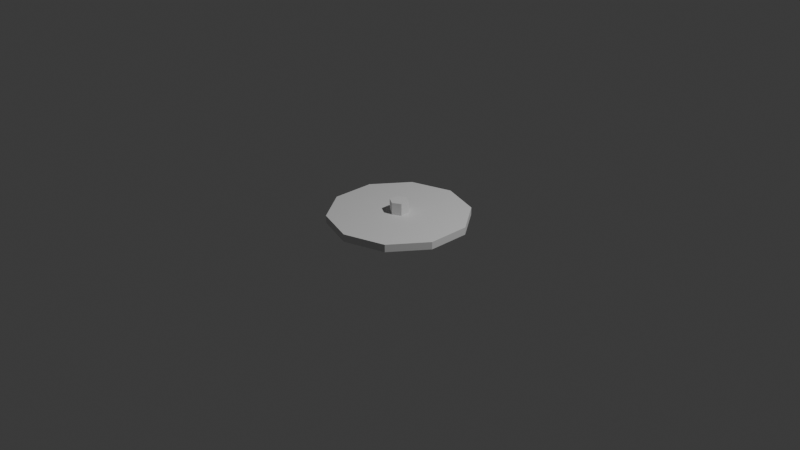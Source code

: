 # Source: pot_lid_001.blend  (saved by Blender 5.1.30; exported with 4.5.12 LTS)
import bpy
from mathutils import Matrix  # noqa: F401  (used for matrix-valued properties, if any)

bpy.ops.wm.read_factory_settings(use_empty=True)
scene = bpy.context.scene
scene.name = 'Scene'

# ---- collections
col_collection = bpy.data.collections.new('Collection'); scene.collection.children.link(col_collection)

# ---- world
world_world = bpy.data.worlds.new('World'); scene.world = world_world
world_world.use_nodes = True; world_world.node_tree.nodes.clear()
_N = world_world.node_tree.nodes; _L = world_world.node_tree.links
n0 = _N.new('ShaderNodeOutputWorld'); n0.name = 'World Output'; n0.location = (200, 100)
n1 = _N.new('ShaderNodeBackground'); n1.name = 'Background'; n1.location = (-200, 100)
n1.inputs[0].default_value = (0.05088, 0.05088, 0.05088, 1.0)
_L.new(n1.outputs[0], n0.inputs[0])
n0.is_active_output = True
world_world.color = (0.05088, 0.05088, 0.05088)
world_world.sun_shadow_jitter_overblur = 0.0

# ---- cameras
cam_camera = bpy.data.cameras.new('Camera')
cam_camera.clip_end = 100.0
cam_camera.ortho_scale = 7.314

# ---- lights
light_light = bpy.data.lights.new('Light', 'POINT')
light_light.energy = 1000.0
light_light.shadow_soft_size = 0.1

# ---- meshes
me_pot_lid_001 = bpy.data.meshes.new('pot_lid_001')
me_pot_lid_001.from_pydata([(0.0, 0.74, 0.0), (0.0, 0.74, 0.08), (0.435, 0.5987, 0.0), (0.435, 0.5987, 0.08), (0.7038, 0.2287, 0.0), (0.7038, 0.2287, 0.08), (0.7038, -0.2287, 0.0), (0.7038, -0.2287, 0.08), (0.435, -0.5987, 0.0), (0.435, -0.5987, 0.08), (0.0, -0.74, 0.0), (0.0, -0.74, 0.08), (-0.435, -0.5987, 0.0), (-0.435, -0.5987, 0.08), (-0.7038, -0.2287, 0.0), (-0.7038, -0.2287, 0.08), (-0.7038, 0.2287, 0.0), (-0.7038, 0.2287, 0.08), (-0.435, 0.5987, 0.0), (-0.435, 0.5987, 0.08), (0.0, 0.58, -0.04), (0.0, 0.58, 0.02), (0.3409, 0.4692, -0.04), (0.3409, 0.4692, 0.02), (0.5516, 0.1792, -0.04), (0.5516, 0.1792, 0.02), (0.5516, -0.1792, -0.04), (0.5516, -0.1792, 0.02), (0.3409, -0.4692, -0.04), (0.3409, -0.4692, 0.02), (0.0, -0.58, -0.04), (0.0, -0.58, 0.02), (-0.3409, -0.4692, -0.04), (-0.3409, -0.4692, 0.02), (-0.5516, -0.1792, -0.04), (-0.5516, -0.1792, 0.02), (-0.5516, 0.1792, -0.04), (-0.5516, 0.1792, 0.02), (-0.3409, 0.4692, -0.04), (-0.3409, 0.4692, 0.02), (0.0, 0.1, 0.07), (0.0, 0.1, 0.21), (0.0866, 0.05, 0.07), (0.0866, 0.05, 0.21), (0.0866, -0.05, 0.07), (0.0866, -0.05, 0.21), (0.0, -0.1, 0.07), (0.0, -0.1, 0.21), (-0.0866, -0.05, 0.07), (-0.0866, -0.05, 0.21), (-0.0866, 0.05, 0.07), (-0.0866, 0.05, 0.21)], [], [(0, 1, 3, 2), (2, 3, 5, 4), (4, 5, 7, 6), (6, 7, 9, 8), (8, 9, 11, 10), (10, 11, 13, 12), (12, 13, 15, 14), (14, 15, 17, 16), (3, 1, 19, 17, 15, 13, 11, 9, 7, 5), (16, 17, 19, 18), (18, 19, 1, 0), (0, 2, 4, 6, 8, 10, 12, 14, 16, 18), (20, 21, 23, 22), (22, 23, 25, 24), (24, 25, 27, 26), (26, 27, 29, 28), (28, 29, 31, 30), (30, 31, 33, 32), (32, 33, 35, 34), (34, 35, 37, 36), (23, 21, 39, 37, 35, 33, 31, 29, 27, 25), (36, 37, 39, 38), (38, 39, 21, 20), (20, 22, 24, 26, 28, 30, 32, 34, 36, 38), (40, 41, 43, 42), (42, 43, 45, 44), (44, 45, 47, 46), (46, 47, 49, 48), (43, 41, 51, 49, 47, 45), (48, 49, 51, 50), (50, 51, 41, 40), (40, 42, 44, 46, 48, 50)])
_uv = me_pot_lid_001.uv_layers.new(name='UVMap')
_uv.uv.foreach_set('vector', [1.0, 0.5, 1.0, 1.0, 0.9, 1.0, 0.9, 0.5, 0.9, 0.5, 0.9, 1.0, 0.8, 1.0, 0.8, 0.5, 0.8, 0.5, 0.8, 1.0, 0.7, 1.0, 0.7, 0.5, 0.7, 0.5, 0.7, 1.0, 0.6, 1.0, 0.6, 0.5, 0.6, 0.5, 0.6, 1.0, 0.5, 1.0, 0.5, 0.5, 0.5, 0.5, 0.5, 1.0, 0.4, 1.0, 0.4, 0.5, 0.4, 0.5, 0.4, 1.0, 0.3, 1.0, 0.3, 0.5, 0.3, 0.5, 0.3, 1.0, 0.2, 1.0, 0.2, 0.5, 0.3911, 0.4442, 0.25, 0.49, 0.1089, 0.4442, 0.02175, 0.3242, 0.02175, 0.1758, 0.1089, 0.05584, 0.25, 0.01, 0.3911, 0.05584, 0.4783, 0.1758, 0.4783, 0.3242, 0.2, 0.5, 0.2, 1.0, 0.1, 1.0, 0.1, 0.5, 0.1, 0.5, 0.1, 1.0, -7.451e-08, 1.0, -7.451e-08, 0.5, 0.75, 0.49, 0.8911, 0.4442, 0.9783, 0.3242, 0.9783, 0.1758, 0.8911, 0.05584, 0.75, 0.01, 0.6089, 0.05584, 0.5217, 0.1758, 0.5217, 0.3242, 0.6089, 0.4442, 1.0, 0.5, 1.0, 1.0, 0.9, 1.0, 0.9, 0.5, 0.9, 0.5, 0.9, 1.0, 0.8, 1.0, 0.8, 0.5, 0.8, 0.5, 0.8, 1.0, 0.7, 1.0, 0.7, 0.5, 0.7, 0.5, 0.7, 1.0, 0.6, 1.0, 0.6, 0.5, 0.6, 0.5, 0.6, 1.0, 0.5, 1.0, 0.5, 0.5, 0.5, 0.5, 0.5, 1.0, 0.4, 1.0, 0.4, 0.5, 0.4, 0.5, 0.4, 1.0, 0.3, 1.0, 0.3, 0.5, 0.3, 0.5, 0.3, 1.0, 0.2, 1.0, 0.2, 0.5, 0.3911, 0.4442, 0.25, 0.49, 0.1089, 0.4442, 0.02175, 0.3242, 0.02175, 0.1758, 0.1089, 0.05584, 0.25, 0.01, 0.3911, 0.05584, 0.4783, 0.1758, 0.4783, 0.3242, 0.2, 0.5, 0.2, 1.0, 0.1, 1.0, 0.1, 0.5, 0.1, 0.5, 0.1, 1.0, -7.451e-08, 1.0, -7.451e-08, 0.5, 0.75, 0.49, 0.8911, 0.4442, 0.9783, 0.3242, 0.9783, 0.1758, 0.8911, 0.05584, 0.75, 0.01, 0.6089, 0.05584, 0.5217, 0.1758, 0.5217, 0.3242, 0.6089, 0.4442, 1.0, 0.5, 1.0, 1.0, 0.8333, 1.0, 0.8333, 0.5, 0.8333, 0.5, 0.8333, 1.0, 0.6667, 1.0, 0.6667, 0.5, 0.6667, 0.5, 0.6667, 1.0, 0.5, 1.0, 0.5, 0.5, 0.5, 0.5, 0.5, 1.0, 0.3333, 1.0, 0.3333, 0.5, 0.4578, 0.37, 0.25, 0.49, 0.04215, 0.37, 0.04215, 0.13, 0.25, 0.01, 0.4578, 0.13, 0.3333, 0.5, 0.3333, 1.0, 0.1667, 1.0, 0.1667, 0.5, 0.1667, 0.5, 0.1667, 1.0, -8.941e-08, 1.0, -8.941e-08, 0.5, 0.75, 0.49, 0.9578, 0.37, 0.9578, 0.13, 0.75, 0.01, 0.5422, 0.13, 0.5422, 0.37])
me_pot_lid_001.update()

# ---- objects
ob_light = bpy.data.objects.new('Light', light_light)
ob_camera = bpy.data.objects.new('Camera', cam_camera)
ob_pot_lid_001 = bpy.data.objects.new('pot_lid_001', me_pot_lid_001)

# ---- transforms, parenting, visibility, modifiers, constraints
ob_light.location = (4.076, 1.005, 5.904)
ob_light.rotation_euler = (0.6503, 0.05522, 1.866)
ob_light.lock_rotations_4d = False
ob_light.empty_display_type = 'ARROWS'
ob_light.color = (0.0, 0.0, 0.0, 0.0)
ob_light.lineart.crease_threshold = 0.0
ob_camera.location = (7.359, -6.926, 4.958)
ob_camera.rotation_euler = (1.109, 0.0, 0.8149)
ob_camera.lock_rotations_4d = False
ob_camera.empty_display_type = 'ARROWS'
ob_camera.color = (0.0, 0.0, 0.0, 0.0)
ob_camera.display_type = 'WIRE'
ob_camera.lineart.crease_threshold = 0.0
ob_pot_lid_001.location = (0.0, 0.0, 0.0)

# ---- collection membership
col_collection.objects.link(ob_light)
col_collection.objects.link(ob_camera)
col_collection.objects.link(ob_pot_lid_001)

# ---- scene / render settings (as saved in the file)
scene.camera = ob_camera
scene.frame_start = 1; scene.frame_end = 250; scene.frame_set(1)
scene.render.engine = 'BLENDER_EEVEE_NEXT'
scene.render.bake_bias = 0.0
scene.render.bake_samples = 0
scene.cycles.sampling_pattern = 'TABULATED_SOBOL'
scene.eevee.use_volume_custom_range = False
bpy.context.view_layer.update()
